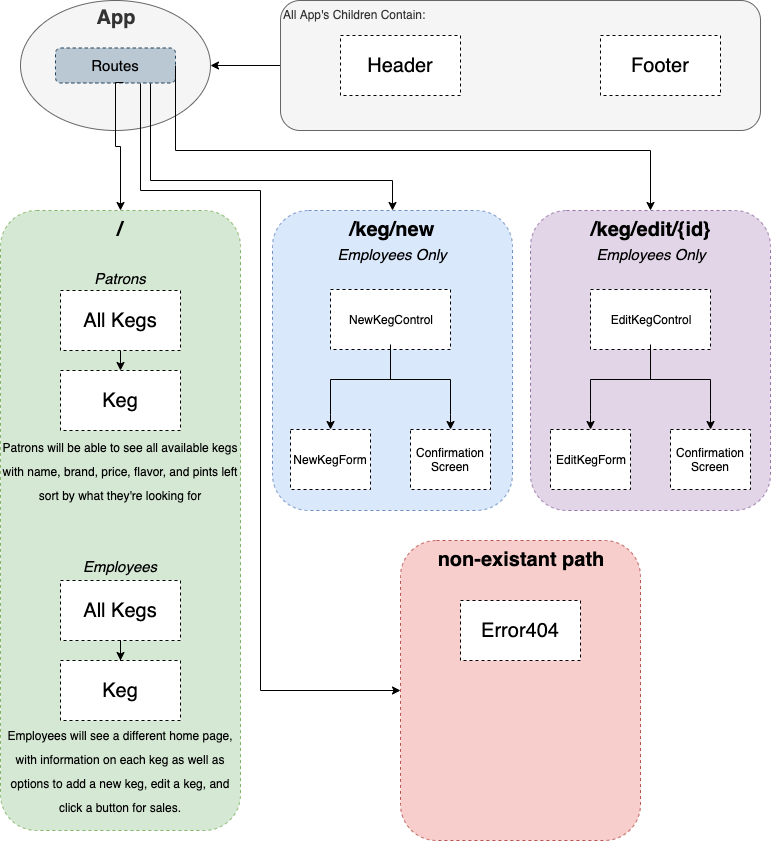

The diagram above was exported from draw.io. Its source (the exported page's mxGraphModel, read from the mxfile embedded in the PNG):
<mxGraphModel dx="1412" dy="740" grid="1" gridSize="10" guides="1" tooltips="1" connect="1" arrows="1" fold="1" page="1" pageScale="1" pageWidth="850" pageHeight="1100" math="0" shadow="0">
  <root>
    <mxCell id="0" />
    <mxCell id="1" parent="0" />
    <mxCell id="zFv5Ot7E-jr1vF_la60k-5" value="&lt;b&gt;/keg/new&lt;/b&gt;&lt;br&gt;&lt;font style=&quot;font-size: 15px&quot;&gt;&lt;i&gt;Employees Only&lt;/i&gt;&lt;/font&gt;" style="rounded=1;whiteSpace=wrap;html=1;dashed=1;fillColor=#dae8fc;strokeColor=#6c8ebf;verticalAlign=top;fontSize=20;" vertex="1" parent="1">
      <mxGeometry x="312" y="240" width="240" height="300" as="geometry" />
    </mxCell>
    <mxCell id="zFv5Ot7E-jr1vF_la60k-44" value="" style="group" vertex="1" connectable="0" parent="1">
      <mxGeometry x="330" y="319" width="200" height="200" as="geometry" />
    </mxCell>
    <mxCell id="zFv5Ot7E-jr1vF_la60k-21" value="NewKegControl" style="rounded=0;whiteSpace=wrap;html=1;dashed=1;fontSize=12;" vertex="1" parent="zFv5Ot7E-jr1vF_la60k-44">
      <mxGeometry x="40" width="120" height="60" as="geometry" />
    </mxCell>
    <mxCell id="zFv5Ot7E-jr1vF_la60k-24" value="NewKegForm" style="rounded=0;whiteSpace=wrap;html=1;dashed=1;fontSize=12;" vertex="1" parent="zFv5Ot7E-jr1vF_la60k-44">
      <mxGeometry y="140" width="80" height="60" as="geometry" />
    </mxCell>
    <mxCell id="zFv5Ot7E-jr1vF_la60k-25" value="Confirmation Screen" style="rounded=0;whiteSpace=wrap;html=1;dashed=1;fontSize=12;" vertex="1" parent="zFv5Ot7E-jr1vF_la60k-44">
      <mxGeometry x="120" y="140" width="80" height="60" as="geometry" />
    </mxCell>
    <mxCell id="zFv5Ot7E-jr1vF_la60k-38" value="" style="strokeWidth=1;html=1;shape=mxgraph.flowchart.annotation_2;align=left;labelPosition=right;pointerEvents=1;fontSize=12;rotation=90;" vertex="1" parent="zFv5Ot7E-jr1vF_la60k-44">
      <mxGeometry x="65" y="30" width="70" height="120" as="geometry" />
    </mxCell>
    <mxCell id="zFv5Ot7E-jr1vF_la60k-42" style="edgeStyle=orthogonalEdgeStyle;rounded=0;orthogonalLoop=1;jettySize=auto;html=1;exitX=1;exitY=1;exitDx=0;exitDy=0;exitPerimeter=0;entryX=0.5;entryY=0;entryDx=0;entryDy=0;fontSize=12;" edge="1" parent="zFv5Ot7E-jr1vF_la60k-44" source="zFv5Ot7E-jr1vF_la60k-38" target="zFv5Ot7E-jr1vF_la60k-24">
      <mxGeometry relative="1" as="geometry" />
    </mxCell>
    <mxCell id="zFv5Ot7E-jr1vF_la60k-43" style="edgeStyle=orthogonalEdgeStyle;rounded=0;orthogonalLoop=1;jettySize=auto;html=1;exitX=1;exitY=0;exitDx=0;exitDy=0;exitPerimeter=0;entryX=0.5;entryY=0;entryDx=0;entryDy=0;fontSize=12;" edge="1" parent="zFv5Ot7E-jr1vF_la60k-44" source="zFv5Ot7E-jr1vF_la60k-38" target="zFv5Ot7E-jr1vF_la60k-25">
      <mxGeometry relative="1" as="geometry" />
    </mxCell>
    <mxCell id="zFv5Ot7E-jr1vF_la60k-45" value="&lt;b style=&quot;font-size: 20px&quot;&gt;non-existant path&lt;/b&gt;" style="rounded=1;whiteSpace=wrap;html=1;dashed=1;fillColor=#f8cecc;strokeColor=#b85450;verticalAlign=top;fontSize=20;" vertex="1" parent="1">
      <mxGeometry x="440" y="570" width="240" height="300" as="geometry" />
    </mxCell>
    <mxCell id="zFv5Ot7E-jr1vF_la60k-47" value="Error404" style="rounded=0;whiteSpace=wrap;html=1;dashed=1;fontSize=20;" vertex="1" parent="1">
      <mxGeometry x="500" y="630" width="120" height="60" as="geometry" />
    </mxCell>
    <mxCell id="zFv5Ot7E-jr1vF_la60k-55" value="" style="group" vertex="1" connectable="0" parent="1">
      <mxGeometry x="60" y="30" width="190" height="130" as="geometry" />
    </mxCell>
    <mxCell id="zFv5Ot7E-jr1vF_la60k-1" value="&lt;b&gt;&lt;font style=&quot;font-size: 20px&quot;&gt;App&lt;br&gt;&lt;br&gt;&lt;br&gt;&lt;br&gt;&lt;br&gt;&lt;/font&gt;&lt;/b&gt;" style="ellipse;whiteSpace=wrap;html=1;fillColor=#f5f5f5;strokeColor=#666666;fontColor=#333333;" vertex="1" parent="zFv5Ot7E-jr1vF_la60k-55">
      <mxGeometry width="190" height="130" as="geometry" />
    </mxCell>
    <mxCell id="zFv5Ot7E-jr1vF_la60k-3" value="&lt;font style=&quot;font-size: 15px&quot;&gt;Routes&lt;/font&gt;" style="rounded=1;whiteSpace=wrap;html=1;fillColor=#bac8d3;strokeColor=#23445d;dashed=1;" vertex="1" parent="zFv5Ot7E-jr1vF_la60k-55">
      <mxGeometry x="35" y="47.5" width="120" height="35" as="geometry" />
    </mxCell>
    <mxCell id="zFv5Ot7E-jr1vF_la60k-56" value="" style="group" vertex="1" connectable="0" parent="1">
      <mxGeometry x="40" y="240" width="240" height="620" as="geometry" />
    </mxCell>
    <mxCell id="zFv5Ot7E-jr1vF_la60k-4" value="&lt;b style=&quot;font-size: 20px&quot;&gt;/&lt;/b&gt;&lt;br&gt;&lt;br&gt;&lt;i&gt;&lt;font style=&quot;font-size: 15px&quot;&gt;Patrons&lt;br&gt;&lt;/font&gt;&lt;/i&gt;&lt;br&gt;&lt;br&gt;&lt;br&gt;&lt;br&gt;&lt;br&gt;&lt;br&gt;&lt;font&gt;&lt;span style=&quot;font-size: 12px&quot;&gt;Patrons will be able to see all available kegs with name, brand, price, flavor, and pints left sort by what they're looking for&lt;/span&gt;&lt;br&gt;&lt;br&gt;&lt;br&gt;&lt;font style=&quot;font-size: 15px&quot;&gt;&lt;i&gt;Employees&lt;br&gt;&lt;/i&gt;&lt;/font&gt;&lt;br&gt;&lt;br&gt;&lt;br&gt;&lt;br&gt;&lt;br&gt;&lt;br&gt;&lt;font style=&quot;font-size: 12px&quot;&gt;Employees will see a different home page, with information on each keg as well as options to add a new keg, edit a keg, and click a button for sales.&lt;/font&gt;&lt;br&gt;&lt;/font&gt;" style="rounded=1;whiteSpace=wrap;html=1;dashed=1;fillColor=#d5e8d4;strokeColor=#82b366;verticalAlign=top;fontSize=20;align=center;" vertex="1" parent="zFv5Ot7E-jr1vF_la60k-56">
      <mxGeometry width="240" height="620" as="geometry" />
    </mxCell>
    <mxCell id="zFv5Ot7E-jr1vF_la60k-7" value="All Kegs" style="rounded=0;whiteSpace=wrap;html=1;dashed=1;fontSize=20;" vertex="1" parent="zFv5Ot7E-jr1vF_la60k-56">
      <mxGeometry x="60" y="80" width="120" height="60" as="geometry" />
    </mxCell>
    <mxCell id="zFv5Ot7E-jr1vF_la60k-9" value="Keg" style="rounded=0;whiteSpace=wrap;html=1;dashed=1;fontSize=20;" vertex="1" parent="zFv5Ot7E-jr1vF_la60k-56">
      <mxGeometry x="60" y="160" width="120" height="60" as="geometry" />
    </mxCell>
    <mxCell id="zFv5Ot7E-jr1vF_la60k-14" value="Keg" style="rounded=0;whiteSpace=wrap;html=1;dashed=1;fontSize=20;" vertex="1" parent="zFv5Ot7E-jr1vF_la60k-56">
      <mxGeometry x="60" y="450" width="120" height="60" as="geometry" />
    </mxCell>
    <mxCell id="zFv5Ot7E-jr1vF_la60k-15" value="All Kegs" style="rounded=0;whiteSpace=wrap;html=1;dashed=1;fontSize=20;" vertex="1" parent="zFv5Ot7E-jr1vF_la60k-56">
      <mxGeometry x="60" y="370" width="120" height="60" as="geometry" />
    </mxCell>
    <mxCell id="zFv5Ot7E-jr1vF_la60k-19" style="edgeStyle=orthogonalEdgeStyle;rounded=0;orthogonalLoop=1;jettySize=auto;html=1;exitX=0.5;exitY=1;exitDx=0;exitDy=0;entryX=0.5;entryY=0;entryDx=0;entryDy=0;fontSize=12;" edge="1" parent="zFv5Ot7E-jr1vF_la60k-56" source="zFv5Ot7E-jr1vF_la60k-7" target="zFv5Ot7E-jr1vF_la60k-9">
      <mxGeometry relative="1" as="geometry" />
    </mxCell>
    <mxCell id="zFv5Ot7E-jr1vF_la60k-20" value="" style="edgeStyle=orthogonalEdgeStyle;rounded=0;orthogonalLoop=1;jettySize=auto;html=1;fontSize=12;" edge="1" parent="zFv5Ot7E-jr1vF_la60k-56" source="zFv5Ot7E-jr1vF_la60k-15" target="zFv5Ot7E-jr1vF_la60k-14">
      <mxGeometry relative="1" as="geometry" />
    </mxCell>
    <mxCell id="zFv5Ot7E-jr1vF_la60k-59" value="" style="group" vertex="1" connectable="0" parent="1">
      <mxGeometry x="590" y="319" width="220" height="221" as="geometry" />
    </mxCell>
    <mxCell id="zFv5Ot7E-jr1vF_la60k-48" value="" style="group" vertex="1" connectable="0" parent="zFv5Ot7E-jr1vF_la60k-59">
      <mxGeometry width="220" height="221" as="geometry" />
    </mxCell>
    <mxCell id="zFv5Ot7E-jr1vF_la60k-6" value="&lt;b style=&quot;font-size: 20px&quot;&gt;/keg/edit/{id}&lt;/b&gt;&lt;br&gt;&lt;i&gt;&lt;font style=&quot;font-size: 15px&quot;&gt;Employees Only&lt;/font&gt;&lt;/i&gt;" style="rounded=1;whiteSpace=wrap;html=1;dashed=1;fillColor=#e1d5e7;strokeColor=#9673a6;verticalAlign=top;fontSize=20;" vertex="1" parent="zFv5Ot7E-jr1vF_la60k-48">
      <mxGeometry x="-20" y="-79" width="240" height="300" as="geometry" />
    </mxCell>
    <mxCell id="zFv5Ot7E-jr1vF_la60k-49" value="EditKegControl" style="rounded=0;whiteSpace=wrap;html=1;dashed=1;fontSize=12;" vertex="1" parent="zFv5Ot7E-jr1vF_la60k-48">
      <mxGeometry x="40" width="120" height="60" as="geometry" />
    </mxCell>
    <mxCell id="zFv5Ot7E-jr1vF_la60k-50" value="EditKegForm" style="rounded=0;whiteSpace=wrap;html=1;dashed=1;fontSize=12;" vertex="1" parent="zFv5Ot7E-jr1vF_la60k-48">
      <mxGeometry y="140" width="80" height="60" as="geometry" />
    </mxCell>
    <mxCell id="zFv5Ot7E-jr1vF_la60k-51" value="Confirmation Screen" style="rounded=0;whiteSpace=wrap;html=1;dashed=1;fontSize=12;" vertex="1" parent="zFv5Ot7E-jr1vF_la60k-48">
      <mxGeometry x="120" y="140" width="80" height="60" as="geometry" />
    </mxCell>
    <mxCell id="zFv5Ot7E-jr1vF_la60k-52" value="" style="strokeWidth=1;html=1;shape=mxgraph.flowchart.annotation_2;align=left;labelPosition=right;pointerEvents=1;fontSize=12;rotation=90;" vertex="1" parent="zFv5Ot7E-jr1vF_la60k-48">
      <mxGeometry x="65" y="30" width="70" height="120" as="geometry" />
    </mxCell>
    <mxCell id="zFv5Ot7E-jr1vF_la60k-53" style="edgeStyle=orthogonalEdgeStyle;rounded=0;orthogonalLoop=1;jettySize=auto;html=1;exitX=1;exitY=1;exitDx=0;exitDy=0;exitPerimeter=0;entryX=0.5;entryY=0;entryDx=0;entryDy=0;fontSize=12;" edge="1" parent="zFv5Ot7E-jr1vF_la60k-48" source="zFv5Ot7E-jr1vF_la60k-52" target="zFv5Ot7E-jr1vF_la60k-50">
      <mxGeometry relative="1" as="geometry" />
    </mxCell>
    <mxCell id="zFv5Ot7E-jr1vF_la60k-54" style="edgeStyle=orthogonalEdgeStyle;rounded=0;orthogonalLoop=1;jettySize=auto;html=1;exitX=1;exitY=0;exitDx=0;exitDy=0;exitPerimeter=0;entryX=0.5;entryY=0;entryDx=0;entryDy=0;fontSize=12;" edge="1" parent="zFv5Ot7E-jr1vF_la60k-48" source="zFv5Ot7E-jr1vF_la60k-52" target="zFv5Ot7E-jr1vF_la60k-51">
      <mxGeometry relative="1" as="geometry" />
    </mxCell>
    <mxCell id="zFv5Ot7E-jr1vF_la60k-72" style="edgeStyle=orthogonalEdgeStyle;rounded=0;orthogonalLoop=1;jettySize=auto;html=1;exitX=0;exitY=0.5;exitDx=0;exitDy=0;entryX=1;entryY=0.5;entryDx=0;entryDy=0;fontSize=12;" edge="1" parent="1" source="zFv5Ot7E-jr1vF_la60k-60" target="zFv5Ot7E-jr1vF_la60k-1">
      <mxGeometry relative="1" as="geometry" />
    </mxCell>
    <mxCell id="zFv5Ot7E-jr1vF_la60k-60" value="All App's Children Contain:&lt;br&gt;&lt;br&gt;&lt;br&gt;&lt;br&gt;&lt;br&gt;&lt;br&gt;&lt;br&gt;" style="rounded=1;whiteSpace=wrap;html=1;strokeWidth=1;fontSize=12;align=left;verticalAlign=top;fillColor=#f5f5f5;strokeColor=#666666;fontColor=#333333;" vertex="1" parent="1">
      <mxGeometry x="320" y="30" width="480" height="130" as="geometry" />
    </mxCell>
    <mxCell id="zFv5Ot7E-jr1vF_la60k-68" value="Header" style="rounded=0;whiteSpace=wrap;html=1;dashed=1;fontSize=20;" vertex="1" parent="1">
      <mxGeometry x="380" y="65" width="120" height="60" as="geometry" />
    </mxCell>
    <mxCell id="zFv5Ot7E-jr1vF_la60k-71" value="Footer" style="rounded=0;whiteSpace=wrap;html=1;dashed=1;fontSize=20;" vertex="1" parent="1">
      <mxGeometry x="640" y="65" width="120" height="60" as="geometry" />
    </mxCell>
    <mxCell id="zFv5Ot7E-jr1vF_la60k-73" style="edgeStyle=orthogonalEdgeStyle;rounded=0;orthogonalLoop=1;jettySize=auto;html=1;exitX=0.567;exitY=0.986;exitDx=0;exitDy=0;entryX=0.5;entryY=0;entryDx=0;entryDy=0;fontSize=12;exitPerimeter=0;" edge="1" parent="1" source="zFv5Ot7E-jr1vF_la60k-3" target="zFv5Ot7E-jr1vF_la60k-4">
      <mxGeometry relative="1" as="geometry">
        <Array as="points">
          <mxPoint x="155" y="112" />
          <mxPoint x="155" y="176" />
          <mxPoint x="160" y="176" />
        </Array>
      </mxGeometry>
    </mxCell>
    <mxCell id="zFv5Ot7E-jr1vF_la60k-74" style="edgeStyle=orthogonalEdgeStyle;rounded=0;orthogonalLoop=1;jettySize=auto;html=1;exitX=1;exitY=0.5;exitDx=0;exitDy=0;entryX=0.5;entryY=0;entryDx=0;entryDy=0;fontSize=12;" edge="1" parent="1" source="zFv5Ot7E-jr1vF_la60k-3" target="zFv5Ot7E-jr1vF_la60k-6">
      <mxGeometry relative="1" as="geometry">
        <Array as="points">
          <mxPoint x="215" y="180" />
          <mxPoint x="690" y="180" />
        </Array>
      </mxGeometry>
    </mxCell>
    <mxCell id="zFv5Ot7E-jr1vF_la60k-75" style="edgeStyle=orthogonalEdgeStyle;rounded=0;orthogonalLoop=1;jettySize=auto;html=1;entryX=0.5;entryY=0;entryDx=0;entryDy=0;fontSize=12;" edge="1" parent="1" target="zFv5Ot7E-jr1vF_la60k-5">
      <mxGeometry relative="1" as="geometry">
        <mxPoint x="190" y="113" as="sourcePoint" />
        <Array as="points">
          <mxPoint x="190" y="113" />
          <mxPoint x="190" y="210" />
          <mxPoint x="432" y="210" />
        </Array>
      </mxGeometry>
    </mxCell>
    <mxCell id="zFv5Ot7E-jr1vF_la60k-76" style="edgeStyle=orthogonalEdgeStyle;rounded=0;orthogonalLoop=1;jettySize=auto;html=1;exitX=0.5;exitY=1;exitDx=0;exitDy=0;fontSize=12;" edge="1" parent="1" source="zFv5Ot7E-jr1vF_la60k-3">
      <mxGeometry relative="1" as="geometry">
        <mxPoint x="155" y="113" as="targetPoint" />
      </mxGeometry>
    </mxCell>
    <mxCell id="zFv5Ot7E-jr1vF_la60k-77" style="edgeStyle=orthogonalEdgeStyle;rounded=0;orthogonalLoop=1;jettySize=auto;html=1;entryX=0;entryY=0.5;entryDx=0;entryDy=0;fontSize=12;" edge="1" parent="1" target="zFv5Ot7E-jr1vF_la60k-45">
      <mxGeometry relative="1" as="geometry">
        <mxPoint x="180" y="113" as="sourcePoint" />
        <Array as="points">
          <mxPoint x="180" y="113" />
          <mxPoint x="180" y="220" />
          <mxPoint x="300" y="220" />
          <mxPoint x="300" y="720" />
        </Array>
      </mxGeometry>
    </mxCell>
  </root>
</mxGraphModel>